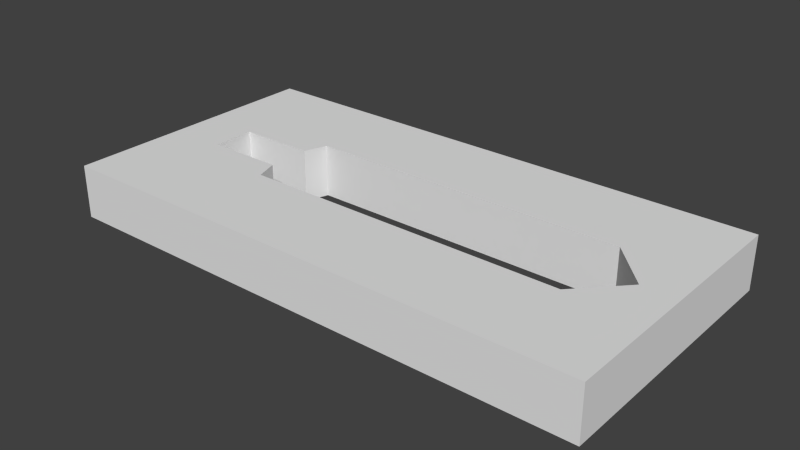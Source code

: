 # Source: GreatswordCast.blend  (saved by Blender 2.71.0; exported with 4.5.12 LTS)
import bpy
from mathutils import Matrix  # noqa: F401  (used for matrix-valued properties, if any)

bpy.ops.wm.read_factory_settings(use_empty=True)
scene = bpy.context.scene
scene.name = 'Scene'

# ---- collections
col_collection_1 = bpy.data.collections.new('Collection 1'); scene.collection.children.link(col_collection_1)

# ---- world
world_world = bpy.data.worlds.new('World'); scene.world = world_world
world_world.color = (0.05088, 0.05088, 0.05088)
world_world.use_sun_shadow = False
world_world.sun_shadow_jitter_overblur = 0.0
world_world.cycles.sampling_method = 'MANUAL'
world_world.cycles.sample_map_resolution = 256

# ---- meshes
me_cube_001 = bpy.data.meshes.new('Cube.001')
me_cube_001.from_pydata([(1.0, -2.0, 0.392), (-1.0, -2.0, 0.392), (-1.0, -2.0, 1.49e-08), (1.0, -2.0, 1.49e-08), (1.0, 2.0, 0.392), (1.0, 2.0, 1.49e-08), (1.55e-06, -1.739, 0.392), (1.55e-06, -1.739, 0.392), (1.55e-06, -1.739, 0.392), (-0.3255, -1.431, 0.392), (-0.3255, 0.9574, 0.392), (-0.1574, 1.014, 0.392), (-0.1574, 1.578, 0.392), (0.1574, 1.578, 0.392), (-1.0, 2.0, 0.392), (0.1574, 1.014, 0.392), (0.3255, 0.9574, 0.392), (0.3255, -1.431, 0.392), (-1.0, 2.0, 1.49e-08), (1.55e-06, -1.739, 1.49e-08), (0.3255, -1.431, 1.49e-08), (0.3255, 0.9574, 1.49e-08), (0.1574, 1.014, 1.49e-08), (0.1574, 1.578, 1.49e-08), (-0.1574, 1.578, 1.49e-08), (-0.1574, 1.014, 1.49e-08), (-0.3255, 0.9574, 1.49e-08), (-0.3255, -1.431, 1.49e-08), (1.55e-06, -1.739, 1.49e-08), (1.55e-06, -1.739, 1.49e-08)], [], [(0, 1, 2, 3), (4, 0, 3, 5), (1, 6, 7, 8, 9, 10, 11, 12, 13, 4, 14), (0, 4, 13, 15, 16, 17, 6, 1), (1, 14, 18, 2), (3, 2, 19, 20, 21, 22, 23, 18, 5), (2, 18, 23, 24, 25, 26, 27, 28, 29, 19), (14, 4, 5, 18), (12, 11, 25, 24), (13, 12, 24, 23), (11, 10, 26, 25), (15, 13, 23, 22), (10, 9, 27, 26), (22, 21, 16, 15), (9, 8, 28, 27), (21, 20, 17, 16), (8, 7, 29, 28), (20, 19, 6, 17), (7, 6, 19, 29)])
_ca = me_cube_001.color_attributes.new('Col', 'BYTE_COLOR', 'CORNER')
_ca.data.foreach_set('color', [1.0, 1.0, 1.0, 1.0, 1.0, 1.0, 1.0, 1.0, 1.0, 1.0, 1.0, 1.0, 0.7529, 0.8796, 0.7605, 1.0, 1.0, 0.9387, 0.9131, 1.0, 1.0, 1.0, 1.0, 1.0, 0.7529, 0.8796, 0.7605, 1.0, 0.7529, 0.855, 0.7305, 1.0, 0.8714, 0.6867, 0.9047, 1.0, 0.9387, 0.9047, 0.9387, 1.0, 0.9387, 0.9047, 0.9387, 1.0, 0.9387, 0.9047, 0.9387, 1.0, 1.0, 0.9911, 1.0, 1.0, 1.0, 1.0, 1.0, 1.0, 1.0, 1.0, 1.0, 1.0, 1.0, 1.0, 0.9911, 1.0, 1.0, 0.9473, 0.9301, 1.0, 0.7231, 0.9911, 0.7454, 1.0, 0.8714, 0.9911, 0.9047, 1.0, 0.7084, 0.5583, 0.7379, 1.0, 0.7231, 0.9911, 0.7454, 1.0, 1.0, 0.9473, 0.9301, 1.0, 1.0, 1.0, 1.0, 1.0, 1.0, 1.0, 1.0, 1.0, 0.7529, 0.624, 0.7835, 1.0, 0.9387, 0.9047, 0.9387, 1.0, 0.8714, 0.6867, 0.9047, 1.0, 0.8714, 0.6867, 0.9047, 1.0, 0.8632, 0.9911, 0.8963, 1.0, 0.7084, 0.9911, 0.7379, 1.0, 0.7379, 0.5841, 0.7682, 1.0, 0.7157, 1.0, 0.7454, 1.0, 0.7605, 0.6445, 0.7835, 1.0, 0.956, 0.9301, 0.956, 1.0, 1.0, 1.0, 1.0, 1.0, 1.0, 1.0, 1.0, 1.0, 1.0, 1.0, 1.0, 1.0, 0.9387, 1.0, 0.956, 1.0, 0.7084, 1.0, 0.7379, 1.0, 0.7084, 1.0, 0.7379, 1.0, 0.7605, 0.6445, 0.7835, 1.0, 0.7084, 1.0, 0.7379, 1.0, 0.9387, 1.0, 0.956, 1.0, 1.0, 1.0, 1.0, 1.0, 1.0, 1.0, 1.0, 1.0, 1.0, 1.0, 1.0, 1.0, 0.9387, 0.9047, 0.9473, 1.0, 0.956, 0.9301, 0.956, 1.0, 0.956, 0.9301, 0.956, 1.0, 0.956, 0.9301, 0.956, 1.0, 0.8714, 0.9911, 0.9047, 1.0, 1.0, 0.9387, 0.9131, 1.0, 1.0, 0.9387, 0.9131, 1.0, 0.8714, 0.9734, 0.9047, 1.0, 1.0, 1.0, 0.9911, 1.0, 1.0, 1.0, 1.0, 1.0, 1.0, 0.9734, 0.956, 1.0, 1.0, 0.9387, 0.9131, 1.0, 1.0, 1.0, 1.0, 1.0, 0.9216, 1.0, 0.9301, 1.0, 1.0, 1.0, 1.0, 1.0, 0.9387, 1.0, 0.956, 1.0, 1.0, 1.0, 1.0, 1.0, 1.0, 1.0, 1.0, 1.0, 1.0, 1.0, 1.0, 1.0, 1.0, 1.0, 1.0, 1.0, 1.0, 1.0, 1.0, 1.0, 1.0, 1.0, 1.0, 1.0, 0.9387, 1.0, 0.956, 1.0, 1.0, 1.0, 1.0, 1.0, 1.0, 1.0, 1.0, 1.0, 1.0, 1.0, 1.0, 1.0, 1.0, 1.0, 1.0, 1.0, 1.0, 1.0, 1.0, 1.0, 1.0, 1.0, 1.0, 1.0, 1.0, 1.0, 1.0, 1.0, 1.0, 1.0, 1.0, 1.0, 1.0, 1.0, 1.0, 1.0, 1.0, 0.9911, 1.0, 1.0, 0.9387, 0.9047, 0.9387, 1.0, 1.0, 1.0, 1.0, 1.0, 1.0, 1.0, 1.0, 1.0, 1.0, 1.0, 1.0, 1.0, 1.0, 1.0, 1.0, 1.0, 0.7529, 0.624, 0.7835, 1.0, 1.0, 1.0, 1.0, 1.0, 1.0, 1.0, 1.0, 1.0, 1.0, 1.0, 1.0, 1.0, 1.0, 1.0, 1.0, 1.0, 1.0, 1.0, 1.0, 1.0, 1.0, 1.0, 1.0, 1.0, 0.956, 0.9301, 0.956, 1.0, 0.7084, 0.5647, 0.7379, 1.0, 0.7529, 0.624, 0.7835, 1.0, 1.0, 1.0, 1.0, 1.0, 1.0, 1.0, 1.0, 1.0, 1.0, 1.0, 1.0, 1.0, 1.0, 1.0, 1.0, 1.0])
me_cube_001.use_remesh_preserve_volume = False
me_cube_001.use_remesh_preserve_attributes = False
me_cube_001.use_mirror_vertex_groups = False
me_cube_001.update()

# ---- objects
ob_cube = bpy.data.objects.new('Cube', me_cube_001)

# ---- transforms, parenting, visibility, modifiers, constraints
ob_cube.location = (0.0, 0.0, 0.0)
ob_cube.rotation_euler = (0.0, 0.0, 1.571)
ob_cube.lineart.crease_threshold = 0.0

# ---- collection membership
col_collection_1.objects.link(ob_cube)

# ---- scene / render settings (as saved in the file)
scene.frame_start = 1; scene.frame_end = 250; scene.frame_set(1)
scene.render.engine = 'BLENDER_EEVEE_NEXT'
scene.render.resolution_percentage = 50
scene.render.dither_intensity = 0.0
scene.cycles.use_denoising = False
scene.cycles.samples = 10
scene.cycles.sampling_pattern = 'TABULATED_SOBOL'
scene.cycles.light_sampling_threshold = 0.0
scene.cycles.use_adaptive_sampling = False
scene.cycles.use_light_tree = False
scene.cycles.blur_glossy = 0.0
scene.cycles.volume_bounces = 1
scene.cycles.pixel_filter_type = 'GAUSSIAN'
scene.cycles.sample_clamp_indirect = 0.0
scene.view_settings.view_transform = 'Standard'
bpy.context.view_layer.update()

# ---- added for rendering (the .blend has no active camera and no usable light): camera, sun
cam_auto = bpy.data.cameras.new('AutoCamera')
cam_auto.lens = 50.0
cam_auto.sensor_width = 36.0
cam_auto.clip_end = 1000.0
ob_auto_camera = bpy.data.objects.new('AutoCamera', cam_auto)
scene.collection.objects.link(ob_auto_camera)
ob_auto_camera.location = (4.1536, -4.98433, 3.5189)
ob_auto_camera.rotation_euler = (1.09748, -7.21219e-08, 0.694738)
scene.camera = ob_auto_camera
light_auto_sun = bpy.data.lights.new('AutoSun', 'SUN')
light_auto_sun.energy = 3.0
light_auto_sun.angle = 0.0523599
ob_auto_sun = bpy.data.objects.new('AutoSun', light_auto_sun)
scene.collection.objects.link(ob_auto_sun)
ob_auto_sun.rotation_euler = (0.872665, 0.174533, 0.523599)
bpy.context.view_layer.update()
